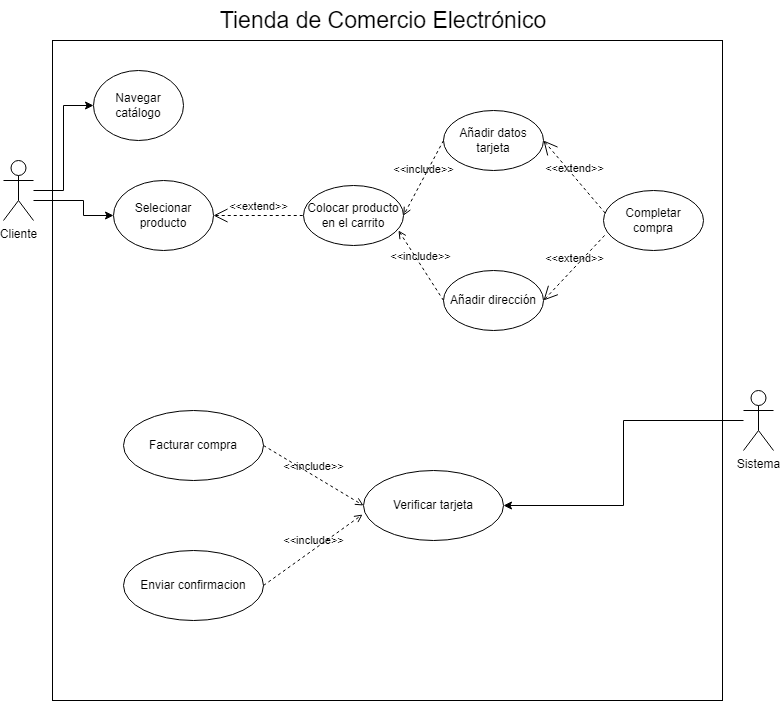

The diagram above was exported from draw.io. Its source (the exported page's mxGraphModel, read from the mxfile embedded in the PNG):
<mxGraphModel dx="1393" dy="796" grid="1" gridSize="10" guides="1" tooltips="1" connect="1" arrows="1" fold="1" page="1" pageScale="1" pageWidth="827" pageHeight="1169" math="0" shadow="0">
  <root>
    <mxCell id="0" />
    <mxCell id="1" parent="0" />
    <mxCell id="BZswRX1PH6_UgO-_CNhz-15" value="" style="shape=rect;html=1;verticalAlign=top;fontStyle=1;whiteSpace=wrap;align=center;" vertex="1" parent="1">
      <mxGeometry x="79" y="210" width="670" height="660" as="geometry" />
    </mxCell>
    <mxCell id="2kduEoyYkDO5HEiw0zfD-19" style="edgeStyle=orthogonalEdgeStyle;rounded=0;orthogonalLoop=1;jettySize=auto;html=1;entryX=0;entryY=0.5;entryDx=0;entryDy=0;" parent="1" source="2kduEoyYkDO5HEiw0zfD-1" target="2kduEoyYkDO5HEiw0zfD-3" edge="1">
      <mxGeometry relative="1" as="geometry">
        <Array as="points">
          <mxPoint x="90" y="360" />
          <mxPoint x="90" y="275" />
        </Array>
      </mxGeometry>
    </mxCell>
    <mxCell id="BZswRX1PH6_UgO-_CNhz-1" style="edgeStyle=orthogonalEdgeStyle;rounded=0;orthogonalLoop=1;jettySize=auto;html=1;entryX=0;entryY=0.5;entryDx=0;entryDy=0;" edge="1" parent="1" source="2kduEoyYkDO5HEiw0zfD-1" target="2kduEoyYkDO5HEiw0zfD-16">
      <mxGeometry relative="1" as="geometry">
        <Array as="points">
          <mxPoint x="110" y="370" />
          <mxPoint x="110" y="385" />
        </Array>
      </mxGeometry>
    </mxCell>
    <mxCell id="2kduEoyYkDO5HEiw0zfD-1" value="&lt;div&gt;Cliente&lt;/div&gt;" style="shape=umlActor;verticalLabelPosition=bottom;verticalAlign=top;html=1;outlineConnect=0;" parent="1" vertex="1">
      <mxGeometry x="30" y="330" width="30" height="60" as="geometry" />
    </mxCell>
    <mxCell id="2kduEoyYkDO5HEiw0zfD-3" value="Navegar catálogo" style="ellipse;whiteSpace=wrap;html=1;" parent="1" vertex="1">
      <mxGeometry x="120" y="240" width="90" height="70" as="geometry" />
    </mxCell>
    <mxCell id="BZswRX1PH6_UgO-_CNhz-14" style="edgeStyle=orthogonalEdgeStyle;rounded=0;orthogonalLoop=1;jettySize=auto;html=1;entryX=1;entryY=0.5;entryDx=0;entryDy=0;" edge="1" parent="1" source="2kduEoyYkDO5HEiw0zfD-5" target="2kduEoyYkDO5HEiw0zfD-7">
      <mxGeometry relative="1" as="geometry" />
    </mxCell>
    <mxCell id="2kduEoyYkDO5HEiw0zfD-5" value="&lt;div&gt;Sistema&lt;/div&gt;" style="shape=umlActor;html=1;verticalLabelPosition=bottom;verticalAlign=top;align=center;" parent="1" vertex="1">
      <mxGeometry x="770" y="560" width="30" height="60" as="geometry" />
    </mxCell>
    <mxCell id="2kduEoyYkDO5HEiw0zfD-7" value="Verificar tarjeta" style="ellipse;whiteSpace=wrap;html=1;" parent="1" vertex="1">
      <mxGeometry x="390" y="640" width="140" height="70" as="geometry" />
    </mxCell>
    <mxCell id="2kduEoyYkDO5HEiw0zfD-8" value="Facturar compra" style="ellipse;whiteSpace=wrap;html=1;" parent="1" vertex="1">
      <mxGeometry x="150" y="580" width="140" height="70" as="geometry" />
    </mxCell>
    <mxCell id="2kduEoyYkDO5HEiw0zfD-9" value="Enviar confirmacion" style="ellipse;whiteSpace=wrap;html=1;" parent="1" vertex="1">
      <mxGeometry x="150" y="720" width="140" height="70" as="geometry" />
    </mxCell>
    <mxCell id="2kduEoyYkDO5HEiw0zfD-16" value="Selecionar producto" style="ellipse;whiteSpace=wrap;html=1;" parent="1" vertex="1">
      <mxGeometry x="140" y="350" width="100" height="70" as="geometry" />
    </mxCell>
    <mxCell id="BZswRX1PH6_UgO-_CNhz-2" value="Colocar producto en el carrito" style="ellipse;whiteSpace=wrap;html=1;" vertex="1" parent="1">
      <mxGeometry x="330" y="355" width="100" height="60" as="geometry" />
    </mxCell>
    <mxCell id="BZswRX1PH6_UgO-_CNhz-3" value="&amp;lt;&amp;lt;extend&amp;gt;&amp;gt;" style="edgeStyle=none;html=1;startArrow=open;endArrow=none;startSize=12;verticalAlign=bottom;dashed=1;labelBackgroundColor=none;rounded=0;exitX=1;exitY=0.5;exitDx=0;exitDy=0;entryX=0;entryY=0.5;entryDx=0;entryDy=0;" edge="1" parent="1" source="2kduEoyYkDO5HEiw0zfD-16" target="BZswRX1PH6_UgO-_CNhz-2">
      <mxGeometry width="160" relative="1" as="geometry">
        <mxPoint x="290" y="500" as="sourcePoint" />
        <mxPoint x="450" y="500" as="targetPoint" />
      </mxGeometry>
    </mxCell>
    <mxCell id="BZswRX1PH6_UgO-_CNhz-4" value="Añadir dirección" style="ellipse;whiteSpace=wrap;html=1;" vertex="1" parent="1">
      <mxGeometry x="470" y="440" width="100" height="60" as="geometry" />
    </mxCell>
    <mxCell id="BZswRX1PH6_UgO-_CNhz-5" value="Añadir datos tarjeta" style="ellipse;whiteSpace=wrap;html=1;" vertex="1" parent="1">
      <mxGeometry x="470" y="280" width="100" height="60" as="geometry" />
    </mxCell>
    <mxCell id="BZswRX1PH6_UgO-_CNhz-7" value="Completar compra" style="ellipse;whiteSpace=wrap;html=1;" vertex="1" parent="1">
      <mxGeometry x="630" y="360" width="100" height="60" as="geometry" />
    </mxCell>
    <mxCell id="BZswRX1PH6_UgO-_CNhz-8" value="&amp;lt;&amp;lt;include&amp;gt;&amp;gt;" style="edgeStyle=none;html=1;endArrow=open;verticalAlign=bottom;dashed=1;labelBackgroundColor=none;rounded=0;entryX=1;entryY=0.5;entryDx=0;entryDy=0;exitX=0;exitY=0.5;exitDx=0;exitDy=0;" edge="1" parent="1" source="BZswRX1PH6_UgO-_CNhz-5" target="BZswRX1PH6_UgO-_CNhz-2">
      <mxGeometry width="160" relative="1" as="geometry">
        <mxPoint x="170" y="480" as="sourcePoint" />
        <mxPoint x="330" y="480" as="targetPoint" />
      </mxGeometry>
    </mxCell>
    <mxCell id="BZswRX1PH6_UgO-_CNhz-9" value="&amp;lt;&amp;lt;include&amp;gt;&amp;gt;" style="edgeStyle=none;html=1;endArrow=open;verticalAlign=bottom;dashed=1;labelBackgroundColor=none;rounded=0;entryX=0.95;entryY=0.75;entryDx=0;entryDy=0;entryPerimeter=0;exitX=0;exitY=0.5;exitDx=0;exitDy=0;" edge="1" parent="1" source="BZswRX1PH6_UgO-_CNhz-4" target="BZswRX1PH6_UgO-_CNhz-2">
      <mxGeometry width="160" relative="1" as="geometry">
        <mxPoint x="170" y="500" as="sourcePoint" />
        <mxPoint x="330" y="500" as="targetPoint" />
      </mxGeometry>
    </mxCell>
    <mxCell id="BZswRX1PH6_UgO-_CNhz-10" value="&amp;lt;&amp;lt;extend&amp;gt;&amp;gt;" style="edgeStyle=none;html=1;startArrow=open;endArrow=none;startSize=12;verticalAlign=bottom;dashed=1;labelBackgroundColor=none;rounded=0;exitX=1;exitY=0.5;exitDx=0;exitDy=0;entryX=0.02;entryY=0.383;entryDx=0;entryDy=0;entryPerimeter=0;" edge="1" parent="1" source="BZswRX1PH6_UgO-_CNhz-5" target="BZswRX1PH6_UgO-_CNhz-7">
      <mxGeometry width="160" relative="1" as="geometry">
        <mxPoint x="60" y="530" as="sourcePoint" />
        <mxPoint x="220" y="530" as="targetPoint" />
      </mxGeometry>
    </mxCell>
    <mxCell id="BZswRX1PH6_UgO-_CNhz-11" value="&amp;lt;&amp;lt;extend&amp;gt;&amp;gt;" style="edgeStyle=none;html=1;startArrow=open;endArrow=none;startSize=12;verticalAlign=bottom;dashed=1;labelBackgroundColor=none;rounded=0;exitX=1;exitY=0.5;exitDx=0;exitDy=0;entryX=0.02;entryY=0.733;entryDx=0;entryDy=0;entryPerimeter=0;" edge="1" parent="1" source="BZswRX1PH6_UgO-_CNhz-4" target="BZswRX1PH6_UgO-_CNhz-7">
      <mxGeometry width="160" relative="1" as="geometry">
        <mxPoint x="70" y="580" as="sourcePoint" />
        <mxPoint x="230" y="580" as="targetPoint" />
      </mxGeometry>
    </mxCell>
    <mxCell id="BZswRX1PH6_UgO-_CNhz-12" value="&amp;lt;&amp;lt;include&amp;gt;&amp;gt;" style="edgeStyle=none;html=1;endArrow=open;verticalAlign=bottom;dashed=1;labelBackgroundColor=none;rounded=0;exitX=1;exitY=0.5;exitDx=0;exitDy=0;entryX=-0.007;entryY=0.629;entryDx=0;entryDy=0;entryPerimeter=0;" edge="1" parent="1" source="2kduEoyYkDO5HEiw0zfD-9" target="2kduEoyYkDO5HEiw0zfD-7">
      <mxGeometry width="160" relative="1" as="geometry">
        <mxPoint x="90" y="560" as="sourcePoint" />
        <mxPoint x="250" y="560" as="targetPoint" />
      </mxGeometry>
    </mxCell>
    <mxCell id="BZswRX1PH6_UgO-_CNhz-13" value="&amp;lt;&amp;lt;include&amp;gt;&amp;gt;" style="edgeStyle=none;html=1;endArrow=open;verticalAlign=bottom;dashed=1;labelBackgroundColor=none;rounded=0;exitX=1;exitY=0.5;exitDx=0;exitDy=0;entryX=0;entryY=0.5;entryDx=0;entryDy=0;" edge="1" parent="1" source="2kduEoyYkDO5HEiw0zfD-8" target="2kduEoyYkDO5HEiw0zfD-7">
      <mxGeometry width="160" relative="1" as="geometry">
        <mxPoint x="90" y="500" as="sourcePoint" />
        <mxPoint x="250" y="500" as="targetPoint" />
      </mxGeometry>
    </mxCell>
    <mxCell id="BZswRX1PH6_UgO-_CNhz-16" value="&lt;font style=&quot;font-size: 23px;&quot;&gt;Tienda de Comercio Electrónico&lt;/font&gt;" style="text;html=1;align=center;verticalAlign=middle;whiteSpace=wrap;rounded=0;" vertex="1" parent="1">
      <mxGeometry x="210" y="170" width="400" height="40" as="geometry" />
    </mxCell>
  </root>
</mxGraphModel>